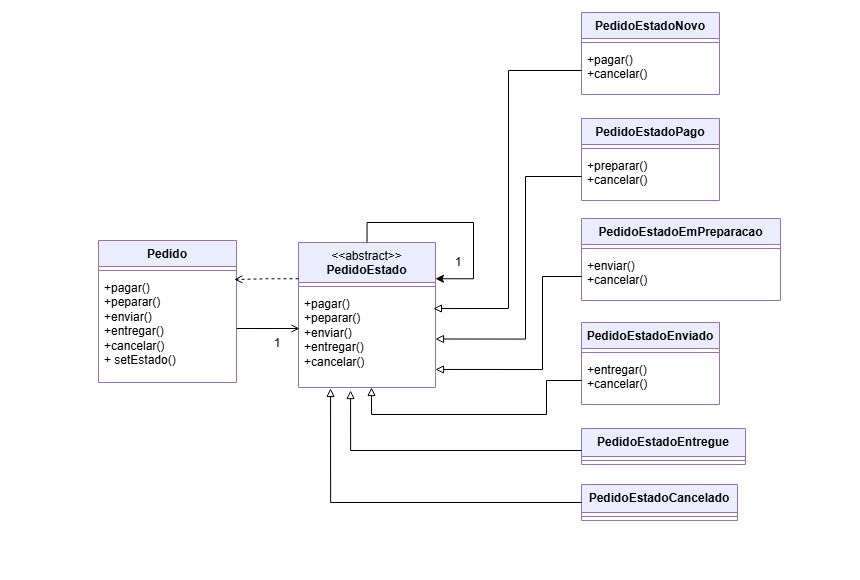

The diagram above was exported from draw.io. Its source (the exported page's mxGraphModel, read from the mxfile embedded in the PNG):
<mxGraphModel dx="2343" dy="1073" grid="0" gridSize="10" guides="1" tooltips="1" connect="1" arrows="1" fold="1" page="1" pageScale="1" pageWidth="827" pageHeight="1169" background="#ffffff" math="0" shadow="0">
  <root>
    <mxCell id="0" />
    <mxCell id="1" parent="0" />
    <mxCell id="RygPIbkJXLehjedQzChJ-6" value="&lt;font style=&quot;font-size: 10px; color: rgb(255, 255, 255);&quot;&gt;1&lt;/font&gt;" style="text;html=1;whiteSpace=wrap;strokeColor=none;fillColor=none;align=center;verticalAlign=middle;rounded=0;fontSize=16;" parent="1" vertex="1">
      <mxGeometry x="22" y="282" width="60" height="30" as="geometry" />
    </mxCell>
    <mxCell id="92BUdTgEjNEWJyNkRQMs-3" value="Pedido" style="swimlane;fontStyle=1;align=center;verticalAlign=top;childLayout=stackLayout;horizontal=1;startSize=26;horizontalStack=0;resizeParent=1;resizeParentMax=0;resizeLast=0;collapsible=1;marginBottom=0;whiteSpace=wrap;html=1;fillColor=light-dark(#ececff, #392f3f);strokeColor=#9673a6;" vertex="1" parent="1">
      <mxGeometry x="120" y="460" width="138" height="142" as="geometry" />
    </mxCell>
    <mxCell id="92BUdTgEjNEWJyNkRQMs-5" value="" style="line;strokeWidth=1;fillColor=none;align=left;verticalAlign=middle;spacingTop=-1;spacingLeft=3;spacingRight=3;rotatable=0;labelPosition=right;points=[];portConstraint=eastwest;strokeColor=inherit;" vertex="1" parent="92BUdTgEjNEWJyNkRQMs-3">
      <mxGeometry y="26" width="138" height="8" as="geometry" />
    </mxCell>
    <mxCell id="92BUdTgEjNEWJyNkRQMs-6" value="&lt;div&gt;+pagar()&lt;/div&gt;&lt;div&gt;+peparar()&amp;nbsp;&lt;/div&gt;&lt;div&gt;+enviar&lt;span style=&quot;background-color: transparent; color: light-dark(rgb(0, 0, 0), rgb(255, 255, 255));&quot;&gt;()&amp;nbsp;&lt;/span&gt;&lt;/div&gt;&lt;div&gt;&lt;span style=&quot;background-color: transparent; color: light-dark(rgb(0, 0, 0), rgb(255, 255, 255));&quot;&gt;+entregar&lt;/span&gt;&lt;span style=&quot;background-color: transparent; color: light-dark(rgb(0, 0, 0), rgb(255, 255, 255));&quot;&gt;()&amp;nbsp;&lt;br&gt;+cancelar&lt;/span&gt;&lt;span style=&quot;background-color: transparent; color: light-dark(rgb(0, 0, 0), rgb(255, 255, 255));&quot;&gt;()&lt;/span&gt;&lt;/div&gt;&lt;div&gt;+ setEstado()&lt;span style=&quot;background-color: transparent; color: light-dark(rgb(0, 0, 0), rgb(255, 255, 255));&quot;&gt;&lt;/span&gt;&lt;/div&gt;" style="text;strokeColor=none;fillColor=none;align=left;verticalAlign=top;spacingLeft=4;spacingRight=4;overflow=hidden;rotatable=0;points=[[0,0.5],[1,0.5]];portConstraint=eastwest;whiteSpace=wrap;html=1;" vertex="1" parent="92BUdTgEjNEWJyNkRQMs-3">
      <mxGeometry y="34" width="138" height="108" as="geometry" />
    </mxCell>
    <mxCell id="92BUdTgEjNEWJyNkRQMs-7" value="&lt;span style=&quot;font-weight: normal;&quot;&gt;&amp;lt;&amp;lt;abstract&amp;gt;&amp;gt;&lt;/span&gt;&lt;br&gt;PedidoEstado" style="swimlane;fontStyle=1;align=center;verticalAlign=top;childLayout=stackLayout;horizontal=1;startSize=40;horizontalStack=0;resizeParent=1;resizeParentMax=0;resizeLast=0;collapsible=1;marginBottom=0;whiteSpace=wrap;html=1;fillColor=light-dark(#ececff, #392f3f);strokeColor=#9673a6;" vertex="1" parent="1">
      <mxGeometry x="320" y="462" width="137" height="145" as="geometry" />
    </mxCell>
    <mxCell id="92BUdTgEjNEWJyNkRQMs-9" value="" style="line;strokeWidth=1;fillColor=none;align=left;verticalAlign=middle;spacingTop=-1;spacingLeft=3;spacingRight=3;rotatable=0;labelPosition=right;points=[];portConstraint=eastwest;strokeColor=inherit;" vertex="1" parent="92BUdTgEjNEWJyNkRQMs-7">
      <mxGeometry y="40" width="137" height="8" as="geometry" />
    </mxCell>
    <mxCell id="92BUdTgEjNEWJyNkRQMs-10" value="&lt;div&gt;+pagar()&lt;/div&gt;&lt;div&gt;+peparar()&amp;nbsp;&lt;/div&gt;&lt;div&gt;+enviar&lt;span style=&quot;background-color: transparent; color: light-dark(rgb(0, 0, 0), rgb(255, 255, 255));&quot;&gt;()&amp;nbsp;&lt;/span&gt;&lt;/div&gt;&lt;div&gt;&lt;span style=&quot;background-color: transparent; color: light-dark(rgb(0, 0, 0), rgb(255, 255, 255));&quot;&gt;+entregar&lt;/span&gt;&lt;span style=&quot;background-color: transparent; color: light-dark(rgb(0, 0, 0), rgb(255, 255, 255));&quot;&gt;()&amp;nbsp;&lt;br&gt;+cancelar&lt;/span&gt;&lt;span style=&quot;background-color: transparent; color: light-dark(rgb(0, 0, 0), rgb(255, 255, 255));&quot;&gt;()&lt;/span&gt;&lt;/div&gt;" style="text;strokeColor=none;fillColor=none;align=left;verticalAlign=top;spacingLeft=4;spacingRight=4;overflow=hidden;rotatable=0;points=[[0,0.5],[1,0.5]];portConstraint=eastwest;whiteSpace=wrap;html=1;" vertex="1" parent="92BUdTgEjNEWJyNkRQMs-7">
      <mxGeometry y="48" width="137" height="97" as="geometry" />
    </mxCell>
    <mxCell id="92BUdTgEjNEWJyNkRQMs-15" value="1" style="text;html=1;whiteSpace=wrap;strokeColor=none;fillColor=none;align=center;verticalAlign=middle;rounded=0;" vertex="1" parent="1">
      <mxGeometry x="269" y="548" width="60" height="30" as="geometry" />
    </mxCell>
    <mxCell id="92BUdTgEjNEWJyNkRQMs-17" value="1" style="text;html=1;whiteSpace=wrap;strokeColor=none;fillColor=none;align=center;verticalAlign=middle;rounded=0;" vertex="1" parent="1">
      <mxGeometry x="450" y="467" width="60" height="30" as="geometry" />
    </mxCell>
    <mxCell id="92BUdTgEjNEWJyNkRQMs-24" style="edgeStyle=orthogonalEdgeStyle;rounded=0;orthogonalLoop=1;jettySize=auto;html=1;exitX=0;exitY=0.25;exitDx=0;exitDy=0;entryX=0.984;entryY=0.046;entryDx=0;entryDy=0;entryPerimeter=0;dashed=1;endArrow=open;endFill=0;" edge="1" parent="1" source="92BUdTgEjNEWJyNkRQMs-7" target="92BUdTgEjNEWJyNkRQMs-6">
      <mxGeometry relative="1" as="geometry" />
    </mxCell>
    <mxCell id="92BUdTgEjNEWJyNkRQMs-25" style="edgeStyle=orthogonalEdgeStyle;rounded=0;orthogonalLoop=1;jettySize=auto;html=1;exitX=1;exitY=0.5;exitDx=0;exitDy=0;entryX=0.007;entryY=0.392;entryDx=0;entryDy=0;entryPerimeter=0;endArrow=open;endFill=0;" edge="1" parent="1" source="92BUdTgEjNEWJyNkRQMs-6" target="92BUdTgEjNEWJyNkRQMs-10">
      <mxGeometry relative="1" as="geometry" />
    </mxCell>
    <mxCell id="92BUdTgEjNEWJyNkRQMs-27" value="PedidoEstadoNovo" style="swimlane;fontStyle=1;align=center;verticalAlign=top;childLayout=stackLayout;horizontal=1;startSize=26;horizontalStack=0;resizeParent=1;resizeParentMax=0;resizeLast=0;collapsible=1;marginBottom=0;whiteSpace=wrap;html=1;fillColor=light-dark(#ececff, #392f3f);strokeColor=#9673a6;" vertex="1" parent="1">
      <mxGeometry x="603" y="232" width="138" height="82" as="geometry" />
    </mxCell>
    <mxCell id="92BUdTgEjNEWJyNkRQMs-28" value="" style="line;strokeWidth=1;fillColor=none;align=left;verticalAlign=middle;spacingTop=-1;spacingLeft=3;spacingRight=3;rotatable=0;labelPosition=right;points=[];portConstraint=eastwest;strokeColor=inherit;" vertex="1" parent="92BUdTgEjNEWJyNkRQMs-27">
      <mxGeometry y="26" width="138" height="8" as="geometry" />
    </mxCell>
    <mxCell id="92BUdTgEjNEWJyNkRQMs-29" value="&lt;div&gt;+pagar()&lt;span style=&quot;background-color: transparent; color: light-dark(rgb(0, 0, 0), rgb(255, 255, 255));&quot;&gt;&amp;nbsp;&lt;/span&gt;&lt;/div&gt;&lt;div&gt;&lt;span style=&quot;background-color: transparent; color: light-dark(rgb(0, 0, 0), rgb(255, 255, 255));&quot;&gt;+cancelar&lt;/span&gt;&lt;span style=&quot;background-color: transparent; color: light-dark(rgb(0, 0, 0), rgb(255, 255, 255));&quot;&gt;()&lt;/span&gt;&lt;/div&gt;" style="text;strokeColor=none;fillColor=none;align=left;verticalAlign=top;spacingLeft=4;spacingRight=4;overflow=hidden;rotatable=0;points=[[0,0.5],[1,0.5]];portConstraint=eastwest;whiteSpace=wrap;html=1;" vertex="1" parent="92BUdTgEjNEWJyNkRQMs-27">
      <mxGeometry y="34" width="138" height="48" as="geometry" />
    </mxCell>
    <mxCell id="92BUdTgEjNEWJyNkRQMs-38" value="PedidoEstadoPago" style="swimlane;fontStyle=1;align=center;verticalAlign=top;childLayout=stackLayout;horizontal=1;startSize=26;horizontalStack=0;resizeParent=1;resizeParentMax=0;resizeLast=0;collapsible=1;marginBottom=0;whiteSpace=wrap;html=1;fillColor=light-dark(#ececff, #392f3f);strokeColor=#9673a6;" vertex="1" parent="1">
      <mxGeometry x="603" y="338" width="138" height="82" as="geometry" />
    </mxCell>
    <mxCell id="92BUdTgEjNEWJyNkRQMs-39" value="" style="line;strokeWidth=1;fillColor=none;align=left;verticalAlign=middle;spacingTop=-1;spacingLeft=3;spacingRight=3;rotatable=0;labelPosition=right;points=[];portConstraint=eastwest;strokeColor=inherit;" vertex="1" parent="92BUdTgEjNEWJyNkRQMs-38">
      <mxGeometry y="26" width="138" height="8" as="geometry" />
    </mxCell>
    <mxCell id="92BUdTgEjNEWJyNkRQMs-40" value="&lt;div&gt;+preparar()&lt;span style=&quot;background-color: transparent; color: light-dark(rgb(0, 0, 0), rgb(255, 255, 255));&quot;&gt;&amp;nbsp;&lt;/span&gt;&lt;/div&gt;&lt;div&gt;&lt;span style=&quot;background-color: transparent; color: light-dark(rgb(0, 0, 0), rgb(255, 255, 255));&quot;&gt;+cancelar&lt;/span&gt;&lt;span style=&quot;background-color: transparent; color: light-dark(rgb(0, 0, 0), rgb(255, 255, 255));&quot;&gt;()&lt;/span&gt;&lt;/div&gt;" style="text;strokeColor=none;fillColor=none;align=left;verticalAlign=top;spacingLeft=4;spacingRight=4;overflow=hidden;rotatable=0;points=[[0,0.5],[1,0.5]];portConstraint=eastwest;whiteSpace=wrap;html=1;" vertex="1" parent="92BUdTgEjNEWJyNkRQMs-38">
      <mxGeometry y="34" width="138" height="48" as="geometry" />
    </mxCell>
    <mxCell id="92BUdTgEjNEWJyNkRQMs-41" value="PedidoEstadoEmPreparacao" style="swimlane;fontStyle=1;align=center;verticalAlign=top;childLayout=stackLayout;horizontal=1;startSize=26;horizontalStack=0;resizeParent=1;resizeParentMax=0;resizeLast=0;collapsible=1;marginBottom=0;whiteSpace=wrap;html=1;fillColor=light-dark(#ececff, #392f3f);strokeColor=#9673a6;" vertex="1" parent="1">
      <mxGeometry x="603" y="438" width="199" height="82" as="geometry" />
    </mxCell>
    <mxCell id="92BUdTgEjNEWJyNkRQMs-42" value="" style="line;strokeWidth=1;fillColor=none;align=left;verticalAlign=middle;spacingTop=-1;spacingLeft=3;spacingRight=3;rotatable=0;labelPosition=right;points=[];portConstraint=eastwest;strokeColor=inherit;" vertex="1" parent="92BUdTgEjNEWJyNkRQMs-41">
      <mxGeometry y="26" width="199" height="8" as="geometry" />
    </mxCell>
    <mxCell id="92BUdTgEjNEWJyNkRQMs-43" value="&lt;div&gt;+enviar()&lt;span style=&quot;background-color: transparent; color: light-dark(rgb(0, 0, 0), rgb(255, 255, 255));&quot;&gt;&amp;nbsp;&lt;/span&gt;&lt;/div&gt;&lt;div&gt;&lt;span style=&quot;background-color: transparent; color: light-dark(rgb(0, 0, 0), rgb(255, 255, 255));&quot;&gt;+cancelar&lt;/span&gt;&lt;span style=&quot;background-color: transparent; color: light-dark(rgb(0, 0, 0), rgb(255, 255, 255));&quot;&gt;()&lt;/span&gt;&lt;/div&gt;" style="text;strokeColor=none;fillColor=none;align=left;verticalAlign=top;spacingLeft=4;spacingRight=4;overflow=hidden;rotatable=0;points=[[0,0.5],[1,0.5]];portConstraint=eastwest;whiteSpace=wrap;html=1;" vertex="1" parent="92BUdTgEjNEWJyNkRQMs-41">
      <mxGeometry y="34" width="199" height="48" as="geometry" />
    </mxCell>
    <mxCell id="92BUdTgEjNEWJyNkRQMs-44" value="PedidoEstadoEnviado" style="swimlane;fontStyle=1;align=center;verticalAlign=top;childLayout=stackLayout;horizontal=1;startSize=26;horizontalStack=0;resizeParent=1;resizeParentMax=0;resizeLast=0;collapsible=1;marginBottom=0;whiteSpace=wrap;html=1;fillColor=light-dark(#ececff, #392f3f);strokeColor=#9673a6;" vertex="1" parent="1">
      <mxGeometry x="603" y="542" width="138" height="82" as="geometry" />
    </mxCell>
    <mxCell id="92BUdTgEjNEWJyNkRQMs-45" value="" style="line;strokeWidth=1;fillColor=none;align=left;verticalAlign=middle;spacingTop=-1;spacingLeft=3;spacingRight=3;rotatable=0;labelPosition=right;points=[];portConstraint=eastwest;strokeColor=inherit;" vertex="1" parent="92BUdTgEjNEWJyNkRQMs-44">
      <mxGeometry y="26" width="138" height="8" as="geometry" />
    </mxCell>
    <mxCell id="92BUdTgEjNEWJyNkRQMs-46" value="&lt;div&gt;+entregar()&lt;span style=&quot;background-color: transparent; color: light-dark(rgb(0, 0, 0), rgb(255, 255, 255));&quot;&gt;&amp;nbsp;&lt;/span&gt;&lt;/div&gt;&lt;div&gt;&lt;span style=&quot;background-color: transparent; color: light-dark(rgb(0, 0, 0), rgb(255, 255, 255));&quot;&gt;+cancelar&lt;/span&gt;&lt;span style=&quot;background-color: transparent; color: light-dark(rgb(0, 0, 0), rgb(255, 255, 255));&quot;&gt;()&lt;/span&gt;&lt;/div&gt;" style="text;strokeColor=none;fillColor=none;align=left;verticalAlign=top;spacingLeft=4;spacingRight=4;overflow=hidden;rotatable=0;points=[[0,0.5],[1,0.5]];portConstraint=eastwest;whiteSpace=wrap;html=1;" vertex="1" parent="92BUdTgEjNEWJyNkRQMs-44">
      <mxGeometry y="34" width="138" height="48" as="geometry" />
    </mxCell>
    <mxCell id="92BUdTgEjNEWJyNkRQMs-47" value="PedidoEstadoEntregue" style="swimlane;fontStyle=1;align=center;verticalAlign=top;childLayout=stackLayout;horizontal=1;startSize=28;horizontalStack=0;resizeParent=1;resizeParentMax=0;resizeLast=0;collapsible=1;marginBottom=0;whiteSpace=wrap;html=1;fillColor=light-dark(#ececff, #392f3f);strokeColor=#9673a6;" vertex="1" parent="1">
      <mxGeometry x="603" y="648" width="164" height="36" as="geometry" />
    </mxCell>
    <mxCell id="92BUdTgEjNEWJyNkRQMs-48" value="" style="line;strokeWidth=1;fillColor=none;align=left;verticalAlign=middle;spacingTop=-1;spacingLeft=3;spacingRight=3;rotatable=0;labelPosition=right;points=[];portConstraint=eastwest;strokeColor=inherit;" vertex="1" parent="92BUdTgEjNEWJyNkRQMs-47">
      <mxGeometry y="28" width="164" height="8" as="geometry" />
    </mxCell>
    <mxCell id="92BUdTgEjNEWJyNkRQMs-52" value="PedidoEstadoCancelado" style="swimlane;fontStyle=1;align=center;verticalAlign=top;childLayout=stackLayout;horizontal=1;startSize=28;horizontalStack=0;resizeParent=1;resizeParentMax=0;resizeLast=0;collapsible=1;marginBottom=0;whiteSpace=wrap;html=1;fillColor=light-dark(#ececff, #392f3f);strokeColor=#9673a6;" vertex="1" parent="1">
      <mxGeometry x="603" y="704" width="156" height="36" as="geometry" />
    </mxCell>
    <mxCell id="92BUdTgEjNEWJyNkRQMs-53" value="" style="line;strokeWidth=1;fillColor=none;align=left;verticalAlign=middle;spacingTop=-1;spacingLeft=3;spacingRight=3;rotatable=0;labelPosition=right;points=[];portConstraint=eastwest;strokeColor=inherit;" vertex="1" parent="92BUdTgEjNEWJyNkRQMs-52">
      <mxGeometry y="28" width="156" height="8" as="geometry" />
    </mxCell>
    <mxCell id="92BUdTgEjNEWJyNkRQMs-54" style="edgeStyle=orthogonalEdgeStyle;rounded=0;orthogonalLoop=1;jettySize=auto;html=1;exitX=0.5;exitY=0;exitDx=0;exitDy=0;entryX=1;entryY=0.25;entryDx=0;entryDy=0;" edge="1" parent="1" source="92BUdTgEjNEWJyNkRQMs-7" target="92BUdTgEjNEWJyNkRQMs-7">
      <mxGeometry relative="1" as="geometry">
        <Array as="points">
          <mxPoint x="389" y="442" />
          <mxPoint x="495" y="442" />
          <mxPoint x="495" y="498" />
        </Array>
      </mxGeometry>
    </mxCell>
    <mxCell id="92BUdTgEjNEWJyNkRQMs-55" style="edgeStyle=orthogonalEdgeStyle;rounded=0;orthogonalLoop=1;jettySize=auto;html=1;exitX=0;exitY=0.5;exitDx=0;exitDy=0;curved=0;entryX=0.985;entryY=0.186;entryDx=0;entryDy=0;entryPerimeter=0;endArrow=block;endFill=0;" edge="1" parent="1" source="92BUdTgEjNEWJyNkRQMs-29" target="92BUdTgEjNEWJyNkRQMs-10">
      <mxGeometry relative="1" as="geometry">
        <mxPoint x="466" y="528" as="targetPoint" />
        <Array as="points">
          <mxPoint x="530" y="290" />
          <mxPoint x="530" y="528" />
        </Array>
      </mxGeometry>
    </mxCell>
    <mxCell id="92BUdTgEjNEWJyNkRQMs-59" style="edgeStyle=orthogonalEdgeStyle;rounded=0;orthogonalLoop=1;jettySize=auto;html=1;exitX=0;exitY=0.5;exitDx=0;exitDy=0;entryX=0.533;entryY=1;entryDx=0;entryDy=0;entryPerimeter=0;curved=0;endArrow=block;endFill=0;" edge="1" parent="1" source="92BUdTgEjNEWJyNkRQMs-46" target="92BUdTgEjNEWJyNkRQMs-10">
      <mxGeometry relative="1" as="geometry">
        <Array as="points">
          <mxPoint x="568" y="600" />
          <mxPoint x="568" y="634" />
          <mxPoint x="393" y="634" />
        </Array>
      </mxGeometry>
    </mxCell>
    <mxCell id="92BUdTgEjNEWJyNkRQMs-61" style="edgeStyle=orthogonalEdgeStyle;rounded=0;orthogonalLoop=1;jettySize=auto;html=1;exitX=0;exitY=0.5;exitDx=0;exitDy=0;entryX=0.234;entryY=1.01;entryDx=0;entryDy=0;entryPerimeter=0;endArrow=block;endFill=0;" edge="1" parent="1" source="92BUdTgEjNEWJyNkRQMs-52" target="92BUdTgEjNEWJyNkRQMs-10">
      <mxGeometry relative="1" as="geometry" />
    </mxCell>
    <mxCell id="92BUdTgEjNEWJyNkRQMs-62" style="edgeStyle=orthogonalEdgeStyle;rounded=0;orthogonalLoop=1;jettySize=auto;html=1;entryX=1;entryY=0.5;entryDx=0;entryDy=0;endArrow=block;endFill=0;" edge="1" parent="1" source="92BUdTgEjNEWJyNkRQMs-40" target="92BUdTgEjNEWJyNkRQMs-10">
      <mxGeometry relative="1" as="geometry">
        <Array as="points">
          <mxPoint x="547" y="396" />
          <mxPoint x="547" y="559" />
        </Array>
      </mxGeometry>
    </mxCell>
    <mxCell id="92BUdTgEjNEWJyNkRQMs-63" style="edgeStyle=orthogonalEdgeStyle;rounded=0;orthogonalLoop=1;jettySize=auto;html=1;entryX=1;entryY=0.814;entryDx=0;entryDy=0;entryPerimeter=0;endArrow=block;endFill=0;" edge="1" parent="1" source="92BUdTgEjNEWJyNkRQMs-43" target="92BUdTgEjNEWJyNkRQMs-10">
      <mxGeometry relative="1" as="geometry">
        <Array as="points">
          <mxPoint x="564" y="496" />
          <mxPoint x="564" y="589" />
        </Array>
      </mxGeometry>
    </mxCell>
    <mxCell id="92BUdTgEjNEWJyNkRQMs-64" style="edgeStyle=orthogonalEdgeStyle;rounded=0;orthogonalLoop=1;jettySize=auto;html=1;entryX=0.38;entryY=1.031;entryDx=0;entryDy=0;entryPerimeter=0;endArrow=block;endFill=0;" edge="1" parent="1" source="92BUdTgEjNEWJyNkRQMs-47" target="92BUdTgEjNEWJyNkRQMs-10">
      <mxGeometry relative="1" as="geometry">
        <Array as="points">
          <mxPoint x="372" y="670" />
        </Array>
      </mxGeometry>
    </mxCell>
    <mxCell id="92BUdTgEjNEWJyNkRQMs-65" value="1" style="text;html=1;whiteSpace=wrap;strokeColor=none;fillColor=none;align=center;verticalAlign=middle;rounded=0;fontColor=#FFFFFF;" vertex="1" parent="1">
      <mxGeometry x="293" y="220" width="60" height="30" as="geometry" />
    </mxCell>
    <mxCell id="92BUdTgEjNEWJyNkRQMs-66" value="1" style="text;html=1;whiteSpace=wrap;strokeColor=none;fillColor=none;align=center;verticalAlign=middle;rounded=0;fontColor=#FFFFFF;" vertex="1" parent="1">
      <mxGeometry x="40" y="503" width="60" height="30" as="geometry" />
    </mxCell>
    <mxCell id="92BUdTgEjNEWJyNkRQMs-67" value="1" style="text;html=1;whiteSpace=wrap;strokeColor=none;fillColor=none;align=center;verticalAlign=middle;rounded=0;fontColor=#FFFFFF;" vertex="1" parent="1">
      <mxGeometry x="369" y="770" width="60" height="30" as="geometry" />
    </mxCell>
    <mxCell id="92BUdTgEjNEWJyNkRQMs-68" value="1" style="text;html=1;whiteSpace=wrap;strokeColor=none;fillColor=none;align=center;verticalAlign=middle;rounded=0;fontColor=#FFFFFF;" vertex="1" parent="1">
      <mxGeometry x="822" y="467" width="60" height="30" as="geometry" />
    </mxCell>
  </root>
</mxGraphModel>